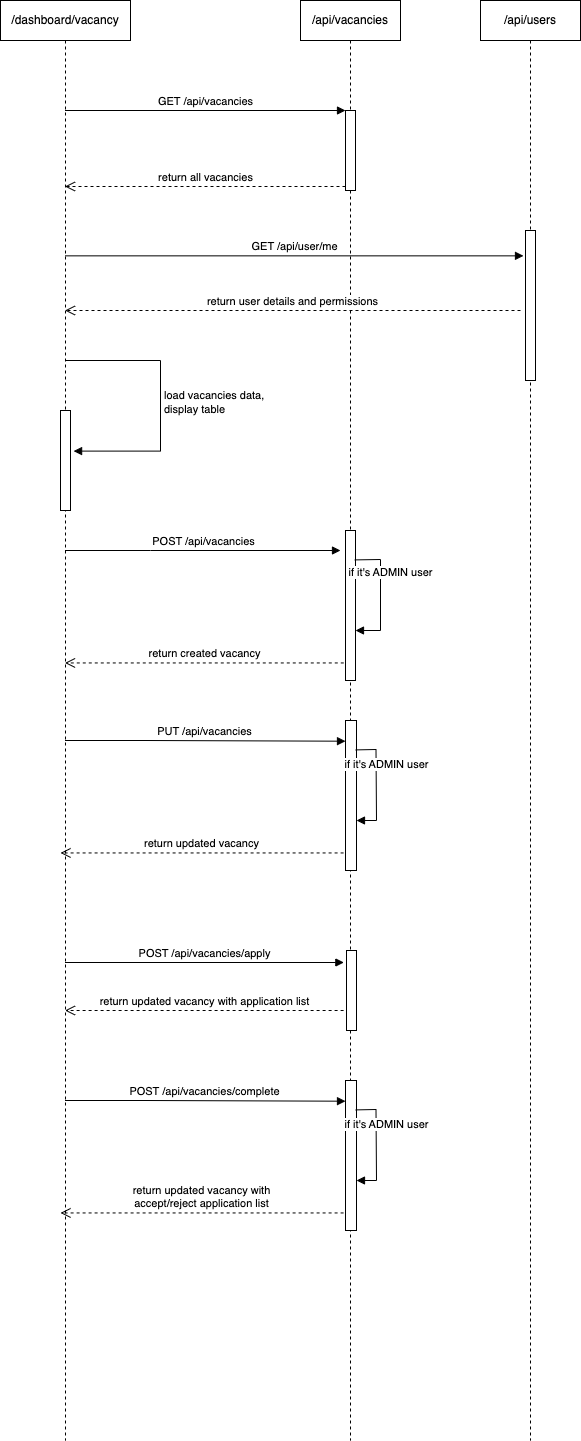

The diagram above was exported from draw.io. Its source (the exported page's mxGraphModel, read from the mxfile embedded in the PNG):
<mxGraphModel dx="751" dy="548" grid="1" gridSize="10" guides="1" tooltips="1" connect="1" arrows="1" fold="1" page="1" pageScale="1" pageWidth="1169" pageHeight="1654" math="0" shadow="0">
  <root>
    <mxCell id="0" />
    <mxCell id="1" parent="0" />
    <mxCell id="IwgvpP-d1WizK8OAN2gb-1" value="/dashboard/vacancy" style="shape=umlLifeline;perimeter=lifelinePerimeter;whiteSpace=wrap;html=1;container=1;collapsible=0;recursiveResize=0;outlineConnect=0;" parent="1" vertex="1">
      <mxGeometry x="40" y="40" width="130" height="1440" as="geometry" />
    </mxCell>
    <mxCell id="IwgvpP-d1WizK8OAN2gb-17" value="" style="html=1;points=[];perimeter=orthogonalPerimeter;" parent="IwgvpP-d1WizK8OAN2gb-1" vertex="1">
      <mxGeometry x="60" y="410" width="10" height="100" as="geometry" />
    </mxCell>
    <mxCell id="IwgvpP-d1WizK8OAN2gb-18" value="load vacancies data,&lt;br&gt;display table" style="edgeStyle=orthogonalEdgeStyle;html=1;align=left;spacingLeft=2;endArrow=block;rounded=0;entryX=1.309;entryY=0.406;entryDx=0;entryDy=0;entryPerimeter=0;" parent="IwgvpP-d1WizK8OAN2gb-1" source="IwgvpP-d1WizK8OAN2gb-1" target="IwgvpP-d1WizK8OAN2gb-17" edge="1">
      <mxGeometry relative="1" as="geometry">
        <mxPoint x="260" y="270" as="sourcePoint" />
        <Array as="points">
          <mxPoint x="160" y="360" />
          <mxPoint x="160" y="451" />
        </Array>
        <mxPoint x="110" y="450" as="targetPoint" />
      </mxGeometry>
    </mxCell>
    <mxCell id="IwgvpP-d1WizK8OAN2gb-2" value="/api/vacancies" style="shape=umlLifeline;perimeter=lifelinePerimeter;whiteSpace=wrap;html=1;container=1;collapsible=0;recursiveResize=0;outlineConnect=0;" parent="1" vertex="1">
      <mxGeometry x="340" y="40" width="100" height="1440" as="geometry" />
    </mxCell>
    <mxCell id="IwgvpP-d1WizK8OAN2gb-4" value="" style="html=1;points=[];perimeter=orthogonalPerimeter;" parent="IwgvpP-d1WizK8OAN2gb-2" vertex="1">
      <mxGeometry x="45" y="110" width="10" height="80" as="geometry" />
    </mxCell>
    <mxCell id="IwgvpP-d1WizK8OAN2gb-20" value="" style="html=1;points=[];perimeter=orthogonalPerimeter;" parent="IwgvpP-d1WizK8OAN2gb-2" vertex="1">
      <mxGeometry x="45" y="530" width="10" height="150" as="geometry" />
    </mxCell>
    <mxCell id="IwgvpP-d1WizK8OAN2gb-24" value="if it's ADMIN user" style="html=1;verticalAlign=bottom;endArrow=block;rounded=0;exitX=0.927;exitY=0.196;exitDx=0;exitDy=0;exitPerimeter=0;" parent="IwgvpP-d1WizK8OAN2gb-2" source="IwgvpP-d1WizK8OAN2gb-20" target="IwgvpP-d1WizK8OAN2gb-20" edge="1">
      <mxGeometry x="-0.205" y="10" width="80" relative="1" as="geometry">
        <mxPoint x="-60" y="560" as="sourcePoint" />
        <mxPoint x="20" y="560" as="targetPoint" />
        <Array as="points">
          <mxPoint x="80" y="559" />
          <mxPoint x="80" y="630" />
        </Array>
        <mxPoint as="offset" />
      </mxGeometry>
    </mxCell>
    <mxCell id="IwgvpP-d1WizK8OAN2gb-26" value="" style="html=1;points=[];perimeter=orthogonalPerimeter;" parent="IwgvpP-d1WizK8OAN2gb-2" vertex="1">
      <mxGeometry x="45" y="720" width="11" height="150" as="geometry" />
    </mxCell>
    <mxCell id="IwgvpP-d1WizK8OAN2gb-27" value="if it's ADMIN user" style="html=1;verticalAlign=bottom;endArrow=block;rounded=0;exitX=0.927;exitY=0.196;exitDx=0;exitDy=0;exitPerimeter=0;" parent="IwgvpP-d1WizK8OAN2gb-2" source="IwgvpP-d1WizK8OAN2gb-26" target="IwgvpP-d1WizK8OAN2gb-26" edge="1">
      <mxGeometry x="-0.205" y="10" width="80" relative="1" as="geometry">
        <mxPoint x="-404.5" y="710" as="sourcePoint" />
        <mxPoint x="-324.5" y="710" as="targetPoint" />
        <Array as="points">
          <mxPoint x="75.5" y="749" />
          <mxPoint x="76" y="820" />
        </Array>
        <mxPoint as="offset" />
      </mxGeometry>
    </mxCell>
    <mxCell id="IwgvpP-d1WizK8OAN2gb-31" value="" style="html=1;points=[];perimeter=orthogonalPerimeter;" parent="IwgvpP-d1WizK8OAN2gb-2" vertex="1">
      <mxGeometry x="46" y="950" width="10" height="80" as="geometry" />
    </mxCell>
    <mxCell id="IwgvpP-d1WizK8OAN2gb-34" value="" style="html=1;points=[];perimeter=orthogonalPerimeter;" parent="IwgvpP-d1WizK8OAN2gb-2" vertex="1">
      <mxGeometry x="45" y="1080" width="11" height="150" as="geometry" />
    </mxCell>
    <mxCell id="IwgvpP-d1WizK8OAN2gb-35" value="if it's ADMIN user" style="html=1;verticalAlign=bottom;endArrow=block;rounded=0;exitX=0.927;exitY=0.196;exitDx=0;exitDy=0;exitPerimeter=0;" parent="IwgvpP-d1WizK8OAN2gb-2" source="IwgvpP-d1WizK8OAN2gb-34" target="IwgvpP-d1WizK8OAN2gb-34" edge="1">
      <mxGeometry x="-0.205" y="10" width="80" relative="1" as="geometry">
        <mxPoint x="-744.5" y="1030" as="sourcePoint" />
        <mxPoint x="-664.5" y="1030" as="targetPoint" />
        <Array as="points">
          <mxPoint x="75.5" y="1109" />
          <mxPoint x="76" y="1180" />
        </Array>
        <mxPoint as="offset" />
      </mxGeometry>
    </mxCell>
    <mxCell id="IwgvpP-d1WizK8OAN2gb-36" value="POST /api/vacancies/complete" style="html=1;verticalAlign=bottom;endArrow=block;rounded=0;entryX=0;entryY=0.138;entryDx=0;entryDy=0;entryPerimeter=0;" parent="IwgvpP-d1WizK8OAN2gb-2" target="IwgvpP-d1WizK8OAN2gb-34" edge="1">
      <mxGeometry width="80" relative="1" as="geometry">
        <mxPoint x="-235.5" y="1100" as="sourcePoint" />
        <mxPoint x="35.5" y="1100" as="targetPoint" />
        <Array as="points">
          <mxPoint x="-154.5" y="1100" />
        </Array>
      </mxGeometry>
    </mxCell>
    <mxCell id="IwgvpP-d1WizK8OAN2gb-37" value="return updated vacancy with &lt;br&gt;accept/reject application list" style="html=1;verticalAlign=bottom;endArrow=open;dashed=1;endSize=8;rounded=0;exitX=-0.173;exitY=0.883;exitDx=0;exitDy=0;exitPerimeter=0;" parent="IwgvpP-d1WizK8OAN2gb-2" source="IwgvpP-d1WizK8OAN2gb-34" edge="1">
      <mxGeometry relative="1" as="geometry">
        <mxPoint x="15.5" y="1110" as="sourcePoint" />
        <mxPoint x="-240" y="1212.45" as="targetPoint" />
      </mxGeometry>
    </mxCell>
    <mxCell id="IwgvpP-d1WizK8OAN2gb-3" value="/api/users" style="shape=umlLifeline;perimeter=lifelinePerimeter;whiteSpace=wrap;html=1;container=1;collapsible=0;recursiveResize=0;outlineConnect=0;" parent="1" vertex="1">
      <mxGeometry x="520" y="40" width="100" height="1440" as="geometry" />
    </mxCell>
    <mxCell id="IwgvpP-d1WizK8OAN2gb-14" value="" style="html=1;points=[];perimeter=orthogonalPerimeter;" parent="IwgvpP-d1WizK8OAN2gb-3" vertex="1">
      <mxGeometry x="45" y="230" width="10" height="150" as="geometry" />
    </mxCell>
    <mxCell id="IwgvpP-d1WizK8OAN2gb-5" value="GET /api/vacancies" style="html=1;verticalAlign=bottom;endArrow=block;entryX=0;entryY=0;rounded=0;" parent="1" source="IwgvpP-d1WizK8OAN2gb-1" target="IwgvpP-d1WizK8OAN2gb-4" edge="1">
      <mxGeometry relative="1" as="geometry">
        <mxPoint x="255" y="150" as="sourcePoint" />
      </mxGeometry>
    </mxCell>
    <mxCell id="IwgvpP-d1WizK8OAN2gb-6" value="return all vacancies" style="html=1;verticalAlign=bottom;endArrow=open;dashed=1;endSize=8;exitX=0;exitY=0.95;rounded=0;" parent="1" source="IwgvpP-d1WizK8OAN2gb-4" target="IwgvpP-d1WizK8OAN2gb-1" edge="1">
      <mxGeometry relative="1" as="geometry">
        <mxPoint x="255" y="226" as="targetPoint" />
      </mxGeometry>
    </mxCell>
    <mxCell id="IwgvpP-d1WizK8OAN2gb-15" value="GET /api/user/me" style="html=1;verticalAlign=bottom;endArrow=block;rounded=0;entryX=-0.2;entryY=0.169;entryDx=0;entryDy=0;entryPerimeter=0;" parent="1" source="IwgvpP-d1WizK8OAN2gb-1" target="IwgvpP-d1WizK8OAN2gb-14" edge="1">
      <mxGeometry width="80" relative="1" as="geometry">
        <mxPoint x="280" y="330" as="sourcePoint" />
        <mxPoint x="530" y="305" as="targetPoint" />
      </mxGeometry>
    </mxCell>
    <mxCell id="IwgvpP-d1WizK8OAN2gb-16" value="return user details and permissions" style="html=1;verticalAlign=bottom;endArrow=open;dashed=1;endSize=8;rounded=0;" parent="1" target="IwgvpP-d1WizK8OAN2gb-1" edge="1">
      <mxGeometry relative="1" as="geometry">
        <mxPoint x="560" y="350" as="sourcePoint" />
        <mxPoint x="480" y="350" as="targetPoint" />
      </mxGeometry>
    </mxCell>
    <mxCell id="IwgvpP-d1WizK8OAN2gb-19" value="POST /api/vacancies" style="html=1;verticalAlign=bottom;endArrow=block;rounded=0;" parent="1" source="IwgvpP-d1WizK8OAN2gb-1" edge="1">
      <mxGeometry width="80" relative="1" as="geometry">
        <mxPoint x="110" y="580" as="sourcePoint" />
        <mxPoint x="380" y="590" as="targetPoint" />
        <Array as="points">
          <mxPoint x="190" y="590" />
        </Array>
      </mxGeometry>
    </mxCell>
    <mxCell id="IwgvpP-d1WizK8OAN2gb-25" value="return created vacancy" style="html=1;verticalAlign=bottom;endArrow=open;dashed=1;endSize=8;rounded=0;exitX=-0.173;exitY=0.883;exitDx=0;exitDy=0;exitPerimeter=0;" parent="1" source="IwgvpP-d1WizK8OAN2gb-20" target="IwgvpP-d1WizK8OAN2gb-1" edge="1">
      <mxGeometry relative="1" as="geometry">
        <mxPoint x="360" y="600" as="sourcePoint" />
        <mxPoint x="280" y="600" as="targetPoint" />
      </mxGeometry>
    </mxCell>
    <mxCell id="IwgvpP-d1WizK8OAN2gb-28" value="PUT /api/vacancies" style="html=1;verticalAlign=bottom;endArrow=block;rounded=0;entryX=0;entryY=0.138;entryDx=0;entryDy=0;entryPerimeter=0;" parent="1" source="IwgvpP-d1WizK8OAN2gb-1" target="IwgvpP-d1WizK8OAN2gb-26" edge="1">
      <mxGeometry width="80" relative="1" as="geometry">
        <mxPoint x="130" y="781" as="sourcePoint" />
        <mxPoint x="375.5" y="780" as="targetPoint" />
        <Array as="points">
          <mxPoint x="185.5" y="780" />
        </Array>
      </mxGeometry>
    </mxCell>
    <mxCell id="IwgvpP-d1WizK8OAN2gb-29" value="return updated vacancy" style="html=1;verticalAlign=bottom;endArrow=open;dashed=1;endSize=8;rounded=0;exitX=-0.173;exitY=0.883;exitDx=0;exitDy=0;exitPerimeter=0;" parent="1" source="IwgvpP-d1WizK8OAN2gb-26" edge="1">
      <mxGeometry relative="1" as="geometry">
        <mxPoint x="355.5" y="790" as="sourcePoint" />
        <mxPoint x="100" y="892.45" as="targetPoint" />
      </mxGeometry>
    </mxCell>
    <mxCell id="IwgvpP-d1WizK8OAN2gb-32" value="POST /api/vacancies/apply" style="html=1;verticalAlign=bottom;endArrow=block;rounded=0;entryX=-0.264;entryY=0.15;entryDx=0;entryDy=0;entryPerimeter=0;" parent="1" source="IwgvpP-d1WizK8OAN2gb-1" target="IwgvpP-d1WizK8OAN2gb-31" edge="1">
      <mxGeometry width="80" relative="1" as="geometry">
        <mxPoint x="350" y="920" as="sourcePoint" />
        <mxPoint x="430" y="920" as="targetPoint" />
      </mxGeometry>
    </mxCell>
    <mxCell id="IwgvpP-d1WizK8OAN2gb-33" value="return updated vacancy with application list" style="html=1;verticalAlign=bottom;endArrow=open;dashed=1;endSize=8;rounded=0;exitX=-0.173;exitY=0.883;exitDx=0;exitDy=0;exitPerimeter=0;" parent="1" target="IwgvpP-d1WizK8OAN2gb-1" edge="1">
      <mxGeometry relative="1" as="geometry">
        <mxPoint x="383.097" y="1050" as="sourcePoint" />
        <mxPoint x="110" y="1050" as="targetPoint" />
      </mxGeometry>
    </mxCell>
  </root>
</mxGraphModel>